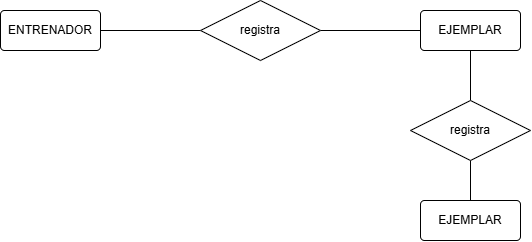

The diagram above was exported from draw.io. Its source (the exported page's mxGraphModel, read from the mxfile embedded in the PNG):
<mxGraphModel dx="822" dy="438" grid="1" gridSize="10" guides="1" tooltips="1" connect="1" arrows="1" fold="1" page="1" pageScale="1" pageWidth="827" pageHeight="1169" math="0" shadow="0">
  <root>
    <mxCell id="0" />
    <mxCell id="1" parent="0" />
    <mxCell id="EjmS0KF8zpV0-aikJxHI-1" edge="1" parent="1" source="EjmS0KF8zpV0-aikJxHI-5" style="edgeStyle=orthogonalEdgeStyle;rounded=0;orthogonalLoop=1;jettySize=auto;html=1;startArrow=none;startFill=0;endArrow=none;endFill=0;" target="EjmS0KF8zpV0-aikJxHI-19" value="">
      <mxGeometry relative="1" as="geometry" />
    </mxCell>
    <mxCell id="EjmS0KF8zpV0-aikJxHI-5" parent="1" style="rounded=1;arcSize=10;whiteSpace=wrap;html=1;align=center;" value="EJEMPLAR" vertex="1">
      <mxGeometry height="40" width="100" x="730" y="186" as="geometry" />
    </mxCell>
    <mxCell id="EjmS0KF8zpV0-aikJxHI-7" parent="1" style="rounded=1;arcSize=10;whiteSpace=wrap;html=1;align=center;" value="ENTRENADOR" vertex="1">
      <mxGeometry height="40" width="100" x="310" y="186" as="geometry" />
    </mxCell>
    <mxCell id="EjmS0KF8zpV0-aikJxHI-8" edge="1" parent="1" source="EjmS0KF8zpV0-aikJxHI-13" style="edgeStyle=orthogonalEdgeStyle;shape=connector;rounded=0;orthogonalLoop=1;jettySize=auto;html=1;strokeColor=default;align=center;verticalAlign=middle;fontFamily=Helvetica;fontSize=11;fontColor=default;labelBackgroundColor=default;endArrow=none;endFill=0;" target="EjmS0KF8zpV0-aikJxHI-5" value="">
      <mxGeometry relative="1" as="geometry" />
    </mxCell>
    <mxCell id="EjmS0KF8zpV0-aikJxHI-11" edge="1" parent="1" source="EjmS0KF8zpV0-aikJxHI-13" style="edgeStyle=orthogonalEdgeStyle;shape=connector;rounded=0;orthogonalLoop=1;jettySize=auto;html=1;strokeColor=default;align=center;verticalAlign=middle;fontFamily=Helvetica;fontSize=11;fontColor=default;labelBackgroundColor=default;endArrow=none;endFill=0;" target="EjmS0KF8zpV0-aikJxHI-7" value="">
      <mxGeometry relative="1" as="geometry" />
    </mxCell>
    <mxCell id="EjmS0KF8zpV0-aikJxHI-13" parent="1" style="shape=rhombus;perimeter=rhombusPerimeter;whiteSpace=wrap;html=1;align=center;" value="registra" vertex="1">
      <mxGeometry height="60" width="120" x="510" y="176" as="geometry" />
    </mxCell>
    <mxCell id="EjmS0KF8zpV0-aikJxHI-17" parent="1" style="rounded=1;arcSize=10;whiteSpace=wrap;html=1;align=center;" value="EJEMPLAR" vertex="1">
      <mxGeometry height="40" width="100" x="730" y="376" as="geometry" />
    </mxCell>
    <mxCell id="EjmS0KF8zpV0-aikJxHI-18" edge="1" parent="1" source="EjmS0KF8zpV0-aikJxHI-19" style="edgeStyle=orthogonalEdgeStyle;rounded=0;orthogonalLoop=1;jettySize=auto;html=1;endArrow=none;endFill=0;" target="EjmS0KF8zpV0-aikJxHI-17" value="">
      <mxGeometry relative="1" as="geometry" />
    </mxCell>
    <mxCell id="EjmS0KF8zpV0-aikJxHI-19" parent="1" style="shape=rhombus;perimeter=rhombusPerimeter;whiteSpace=wrap;html=1;align=center;" value="registra" vertex="1">
      <mxGeometry height="60" width="120" x="720" y="276" as="geometry" />
    </mxCell>
  </root>
</mxGraphModel>